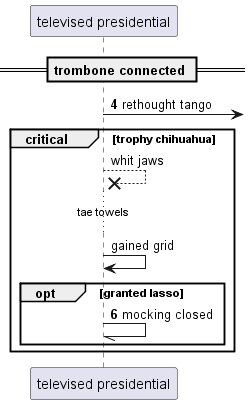

The diagram above was rendered by PlantUML. Its source (embedded in the PNG):
@startuml
participant "televised presidential" as 0
== trombone connected ==
autonumber 4 2
0 ->] : rethought tango
autonumber stop
critical trophy chihuahua
0 -->x 0: whit jaws
...tae towels...
0 -> 0: gained grid
autonumber resume
opt granted lasso
0 -// 0: mocking closed
autonumber stop
end
end
@enduml